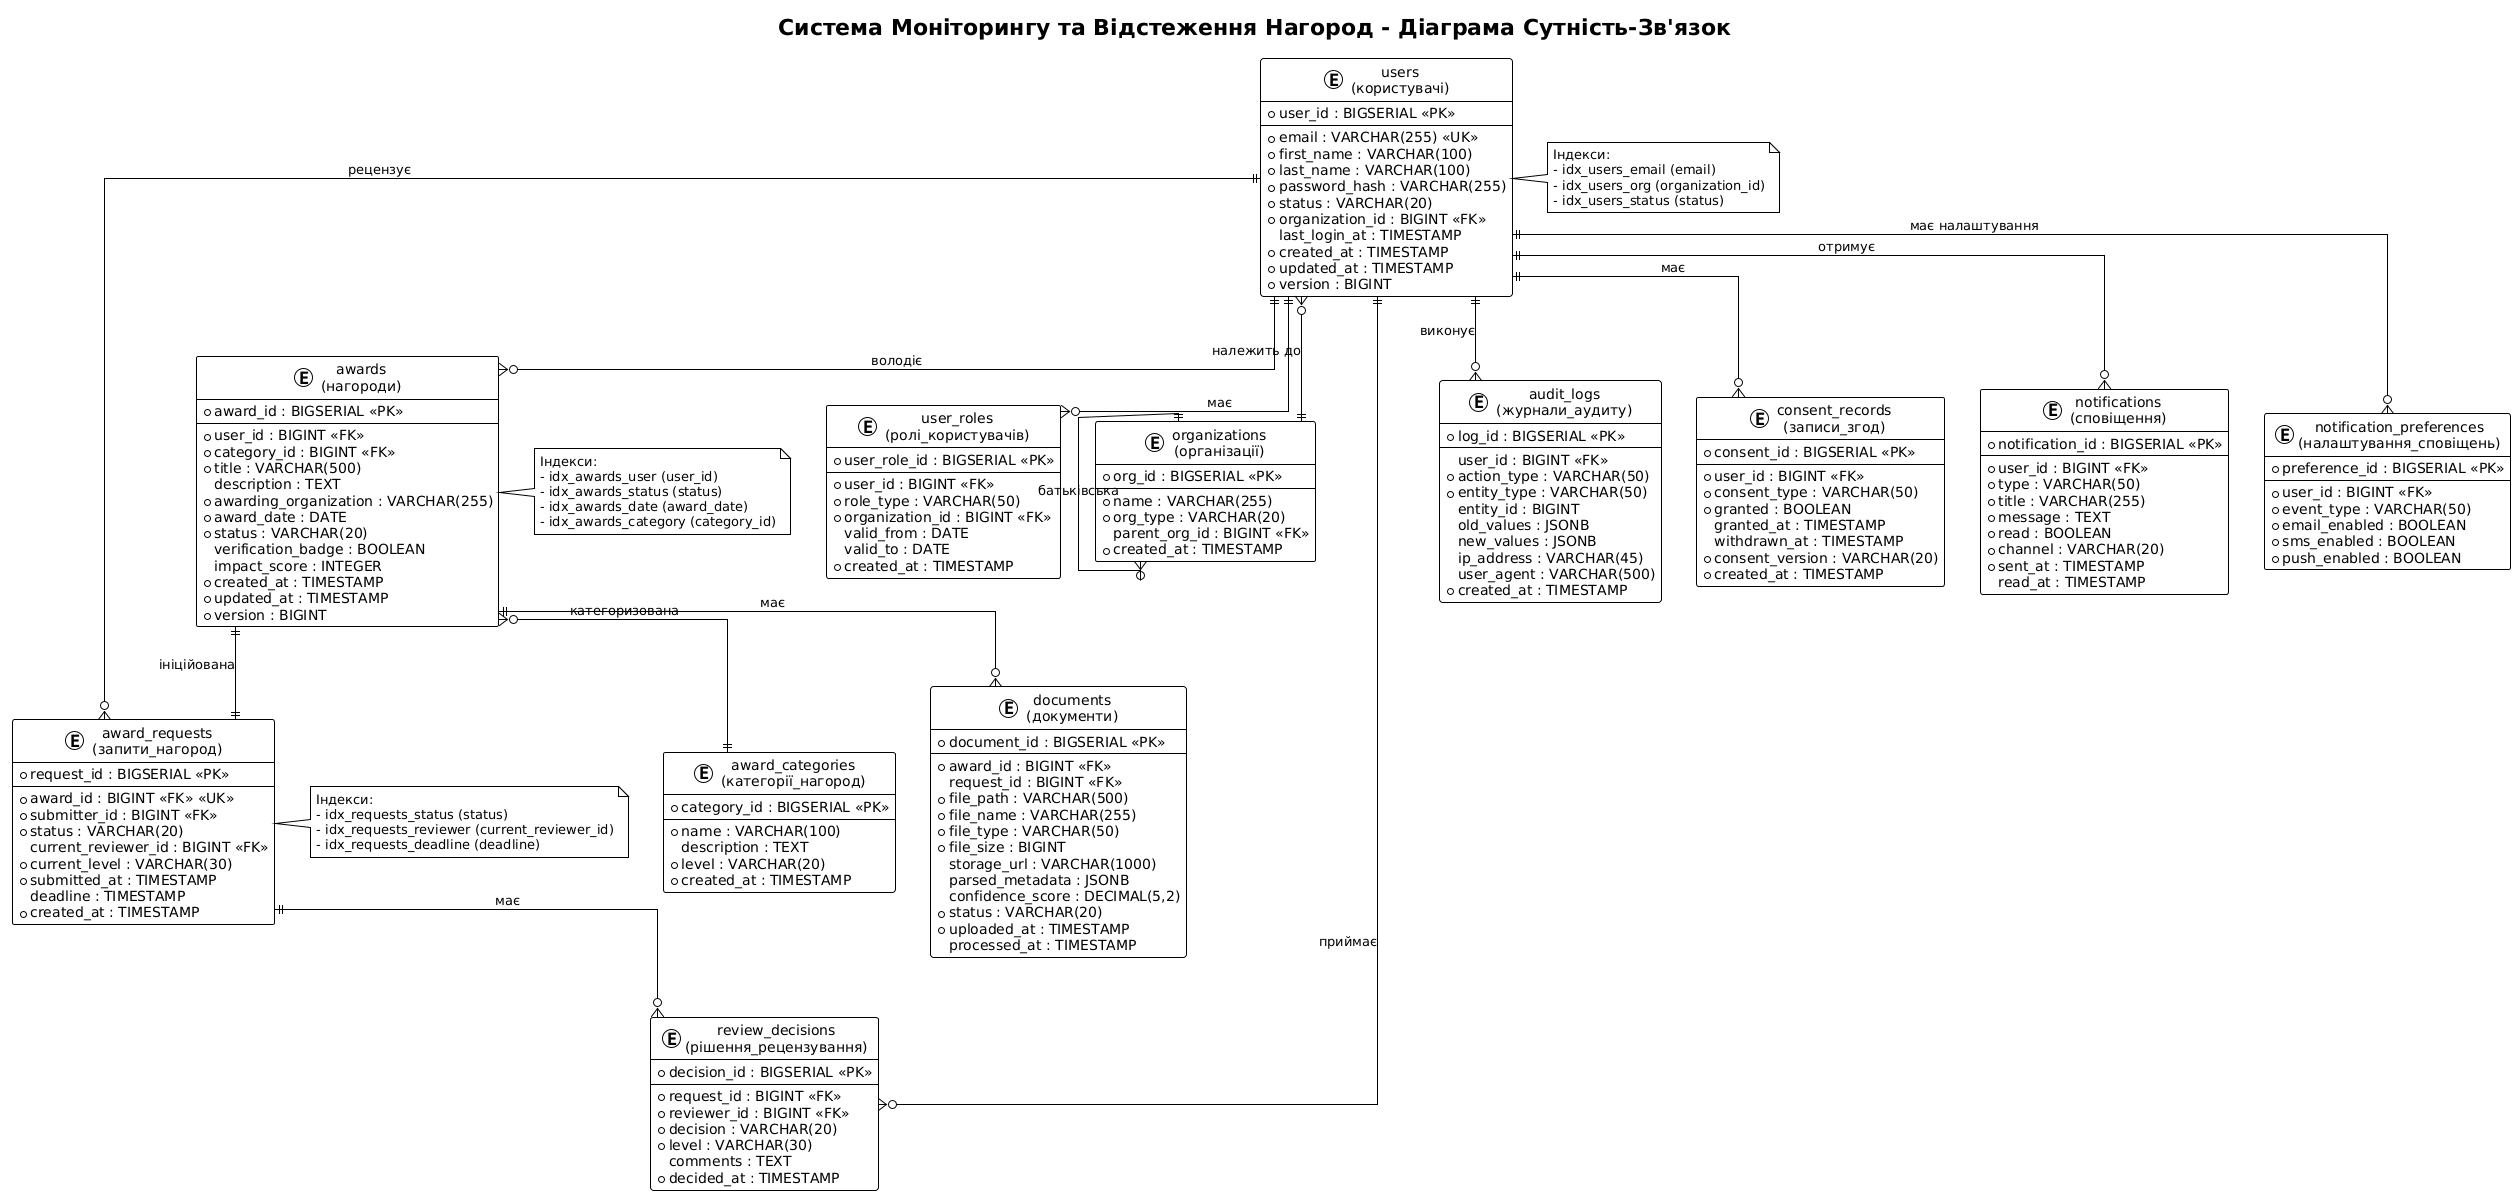

The diagram above was rendered by PlantUML. Its source (embedded in the PNG):
@startuml
!theme plain
skinparam linetype ortho

title Система Моніторингу та Відстеження Нагород - Діаграма Сутність-Зв'язок

' Домен Користувачів
entity "users\n(користувачі)" as users {
    * user_id : BIGSERIAL <<PK>>
    --
    * email : VARCHAR(255) <<UK>>
    * first_name : VARCHAR(100)
    * last_name : VARCHAR(100)
    * password_hash : VARCHAR(255)
    * status : VARCHAR(20)
    * organization_id : BIGINT <<FK>>
    last_login_at : TIMESTAMP
    * created_at : TIMESTAMP
    * updated_at : TIMESTAMP
    * version : BIGINT
}

entity "user_roles\n(ролі_користувачів)" as user_roles {
    * user_role_id : BIGSERIAL <<PK>>
    --
    * user_id : BIGINT <<FK>>
    * role_type : VARCHAR(50)
    * organization_id : BIGINT <<FK>>
    valid_from : DATE
    valid_to : DATE
    * created_at : TIMESTAMP
}

entity "organizations\n(організації)" as organizations {
    * org_id : BIGSERIAL <<PK>>
    --
    * name : VARCHAR(255)
    * org_type : VARCHAR(20)
    parent_org_id : BIGINT <<FK>>
    * created_at : TIMESTAMP
}

' Домен Нагород
entity "awards\n(нагороди)" as awards {
    * award_id : BIGSERIAL <<PK>>
    --
    * user_id : BIGINT <<FK>>
    * category_id : BIGINT <<FK>>
    * title : VARCHAR(500)
    description : TEXT
    * awarding_organization : VARCHAR(255)
    * award_date : DATE
    * status : VARCHAR(20)
    verification_badge : BOOLEAN
    impact_score : INTEGER
    * created_at : TIMESTAMP
    * updated_at : TIMESTAMP
    * version : BIGINT
}

entity "award_categories\n(категорії_нагород)" as categories {
    * category_id : BIGSERIAL <<PK>>
    --
    * name : VARCHAR(100)
    description : TEXT
    * level : VARCHAR(20)
    * created_at : TIMESTAMP
}

entity "documents\n(документи)" as documents {
    * document_id : BIGSERIAL <<PK>>
    --
    * award_id : BIGINT <<FK>>
    request_id : BIGINT <<FK>>
    * file_path : VARCHAR(500)
    * file_name : VARCHAR(255)
    * file_type : VARCHAR(50)
    * file_size : BIGINT
    storage_url : VARCHAR(1000)
    parsed_metadata : JSONB
    confidence_score : DECIMAL(5,2)
    * status : VARCHAR(20)
    * uploaded_at : TIMESTAMP
    processed_at : TIMESTAMP
}

' Домен Робочих Процесів
entity "award_requests\n(запити_нагород)" as requests {
    * request_id : BIGSERIAL <<PK>>
    --
    * award_id : BIGINT <<FK>> <<UK>>
    * submitter_id : BIGINT <<FK>>
    * status : VARCHAR(20)
    current_reviewer_id : BIGINT <<FK>>
    * current_level : VARCHAR(30)
    * submitted_at : TIMESTAMP
    deadline : TIMESTAMP
    * created_at : TIMESTAMP
}

entity "review_decisions\n(рішення_рецензування)" as decisions {
    * decision_id : BIGSERIAL <<PK>>
    --
    * request_id : BIGINT <<FK>>
    * reviewer_id : BIGINT <<FK>>
    * decision : VARCHAR(20)
    * level : VARCHAR(30)
    comments : TEXT
    * decided_at : TIMESTAMP
}

' Домен Відповідності
entity "audit_logs\n(журнали_аудиту)" as audit_logs {
    * log_id : BIGSERIAL <<PK>>
    --
    user_id : BIGINT <<FK>>
    * action_type : VARCHAR(50)
    * entity_type : VARCHAR(50)
    entity_id : BIGINT
    old_values : JSONB
    new_values : JSONB
    ip_address : VARCHAR(45)
    user_agent : VARCHAR(500)
    * created_at : TIMESTAMP
}

entity "consent_records\n(записи_згод)" as consent_records {
    * consent_id : BIGSERIAL <<PK>>
    --
    * user_id : BIGINT <<FK>>
    * consent_type : VARCHAR(50)
    * granted : BOOLEAN
    granted_at : TIMESTAMP
    withdrawn_at : TIMESTAMP
    * consent_version : VARCHAR(20)
    * created_at : TIMESTAMP
}

' Домен Сповіщень
entity "notifications\n(сповіщення)" as notifications {
    * notification_id : BIGSERIAL <<PK>>
    --
    * user_id : BIGINT <<FK>>
    * type : VARCHAR(50)
    * title : VARCHAR(255)
    * message : TEXT
    * read : BOOLEAN
    * channel : VARCHAR(20)
    * sent_at : TIMESTAMP
    read_at : TIMESTAMP
}

entity "notification_preferences\n(налаштування_сповіщень)" as notif_prefs {
    * preference_id : BIGSERIAL <<PK>>
    --
    * user_id : BIGINT <<FK>>
    * event_type : VARCHAR(50)
    * email_enabled : BOOLEAN
    * sms_enabled : BOOLEAN
    * push_enabled : BOOLEAN
}

' Зв'язки
users ||--o{ user_roles : "має"
users }o--|| organizations : "належить до"
organizations ||--o{ organizations : "батьківська"

users ||--o{ awards : "володіє"
awards }o--|| categories : "категоризована"
awards ||--o{ documents : "має"

awards ||--|| requests : "ініційована"
requests ||--o{ decisions : "має"
users ||--o{ decisions : "приймає"
users ||--o{ requests : "рецензує"

users ||--o{ audit_logs : "виконує"
users ||--o{ consent_records : "має"
users ||--o{ notifications : "отримує"
users ||--o{ notif_prefs : "має налаштування"

' Анотації Індексів
note right of users
    Індекси:
    - idx_users_email (email)
    - idx_users_org (organization_id)
    - idx_users_status (status)
end note

note right of awards
    Індекси:
    - idx_awards_user (user_id)
    - idx_awards_status (status)
    - idx_awards_date (award_date)
    - idx_awards_category (category_id)
end note

note right of requests
    Індекси:
    - idx_requests_status (status)
    - idx_requests_reviewer (current_reviewer_id)
    - idx_requests_deadline (deadline)
end note
@enduml